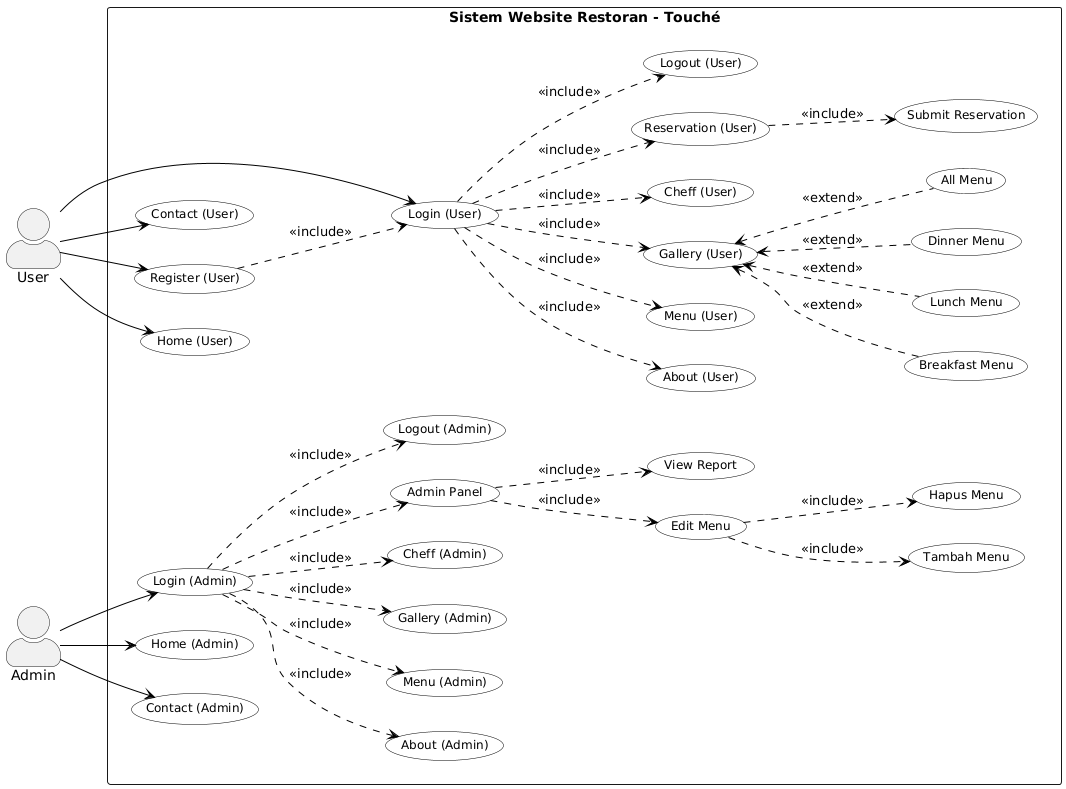

The diagram above was rendered by PlantUML. Its source (embedded in the PNG):
@startuml
skinparam actorStyle awesome
skinparam usecase {
  BackgroundColor White
  BorderColor Black
  ArrowColor Black
  FontSize 12
}

left to right direction

actor User
actor Admin

rectangle "Sistem Website Restoran - Touché" {

  '=== USER USE CASES ===
  together {
    usecase UC_User_Home as "Home (User)"
    usecase UC_User_Contact as "Contact (User)"
    usecase UC_User_Login as "Login (User)"
    usecase UC_User_Register as "Register (User)"
    usecase UC_User_About as "About (User)"
    usecase UC_User_Menu as "Menu (User)"
    usecase UC_User_Gallery as "Gallery (User)"
    usecase UC_User_Cheff as "Cheff (User)"
    usecase UC_Gallery_All as "All Menu"
    usecase UC_Gallery_Breakfast as "Breakfast Menu"
    usecase UC_Gallery_Lunch as "Lunch Menu"
    usecase UC_Gallery_Dinner as "Dinner Menu"
    usecase UC_User_Reservation as "Reservation (User)"
    usecase UC_User_Submit as "Submit Reservation"
    usecase UC_User_Logout as "Logout (User)"
  }

  '=== ADMIN USE CASES ===
  together {
    usecase UC_Admin_Home as "Home (Admin)"
    usecase UC_Admin_Contact as "Contact (Admin)"
    usecase UC_Admin_Login as "Login (Admin)"
    usecase UC_Admin_About as "About (Admin)"
    usecase UC_Admin_Menu as "Menu (Admin)"
    usecase UC_Admin_Gallery as "Gallery (Admin)"
    usecase UC_Admin_Cheff as "Cheff (Admin)"
    usecase UC_Admin_Panel as "Admin Panel"
    usecase UC_Admin_Edit as "Edit Menu"
    usecase UC_Add_Menu as "Tambah Menu"
    usecase UC_Delete_Menu as "Hapus Menu"
    usecase UC_Admin_Report as "View Report"
    usecase UC_Admin_Logout as "Logout (Admin)"
  }

  '=== USER CONNECTIONS ===
  User --> UC_User_Home
  User --> UC_User_Contact
  User --> UC_User_Login
  User --> UC_User_Register
  UC_User_Register ..> UC_User_Login : <<include>>
  UC_User_Login ..> UC_User_About : <<include>>
  UC_User_Login ..> UC_User_Menu : <<include>>
  UC_User_Login ..> UC_User_Gallery : <<include>>
  UC_User_Login ..> UC_User_Cheff : <<include>>
  UC_User_Gallery <.. UC_Gallery_All : <<extend>>
  UC_User_Gallery <.. UC_Gallery_Breakfast : <<extend>>
  UC_User_Gallery <.. UC_Gallery_Lunch : <<extend>>
  UC_User_Gallery <.. UC_Gallery_Dinner : <<extend>>
  UC_User_Login ..> UC_User_Reservation : <<include>>
  UC_User_Reservation ..> UC_User_Submit : <<include>>
  UC_User_Login ..> UC_User_Logout : <<include>>

  '=== ADMIN CONNECTIONS ===
  Admin --> UC_Admin_Home
  Admin --> UC_Admin_Contact
  Admin --> UC_Admin_Login
  UC_Admin_Login ..> UC_Admin_About : <<include>>
  UC_Admin_Login ..> UC_Admin_Menu : <<include>>
  UC_Admin_Login ..> UC_Admin_Gallery : <<include>>
  UC_Admin_Login ..> UC_Admin_Cheff : <<include>>
  UC_Admin_Login ..> UC_Admin_Panel : <<include>>
  UC_Admin_Login ..> UC_Admin_Logout : <<include>>
  UC_Admin_Panel ..> UC_Admin_Edit : <<include>>
  UC_Admin_Edit ..> UC_Add_Menu : <<include>>
  UC_Admin_Edit ..> UC_Delete_Menu : <<include>>
  UC_Admin_Panel ..> UC_Admin_Report : <<include>>
}
@enduml